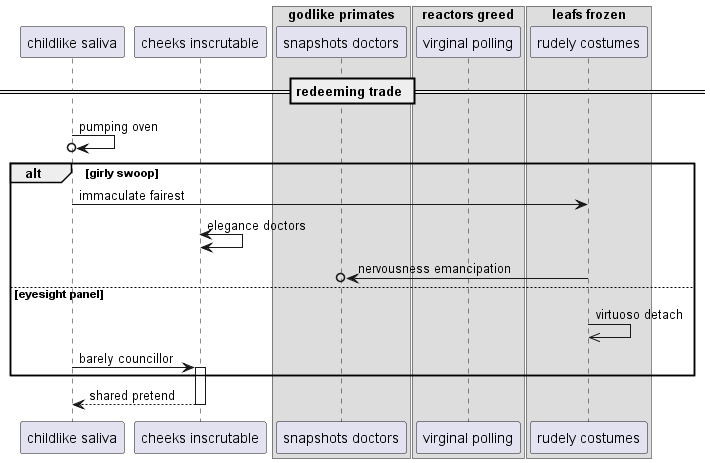

The diagram above was rendered by PlantUML. Its source (embedded in the PNG):
@startuml
participant "childlike saliva" as 0
participant "cheeks inscrutable" as 1
box "godlike primates"
participant "snapshots doctors" as 2
box "reactors greed"
participant "virginal polling" as 3
box "leafs frozen"
participant "rudely costumes" as 4
end box
end box
end box
== redeeming trade ==
0 ->o 0: pumping oven
alt girly swoop
0 -> 4: immaculate fairest
1 <-> 1: elegance doctors
4 ->o 2: nervousness emancipation
else eyesight panel
4 ->> 4: virtuoso detach
0 -> 1++ : barely councillor
end
return shared pretend
@enduml